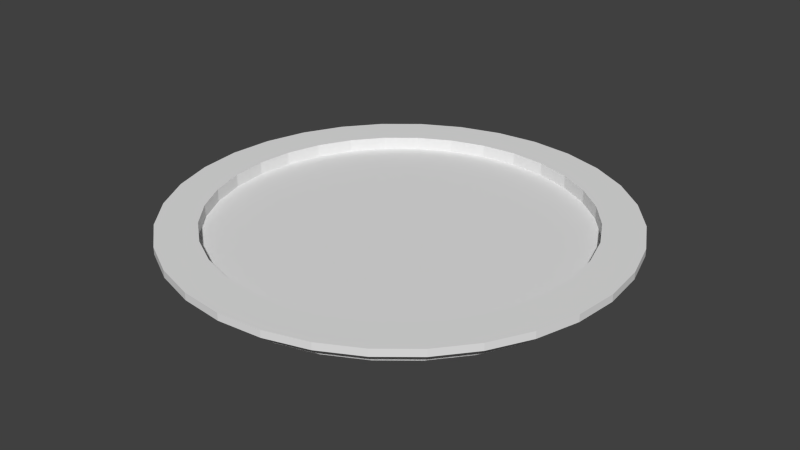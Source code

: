 # Source: flatware-plate.blend  (saved by Blender 2.72.0; exported with 4.5.12 LTS)
import bpy
from mathutils import Matrix  # noqa: F401  (used for matrix-valued properties, if any)

bpy.ops.wm.read_factory_settings(use_empty=True)
scene = bpy.context.scene
scene.name = 'Scene'

# ---- collections
col_collection_1 = bpy.data.collections.new('Collection 1'); scene.collection.children.link(col_collection_1)

# ---- world
world_world = bpy.data.worlds.new('World'); scene.world = world_world
world_world.color = (0.05088, 0.05088, 0.05088)
world_world.use_sun_shadow = False
world_world.sun_shadow_jitter_overblur = 0.0
world_world.cycles.sampling_method = 'MANUAL'
world_world.cycles.sample_map_resolution = 256

# ---- meshes
me_cylinder = bpy.data.meshes.new('Cylinder')
me_cylinder.from_pydata([(0.0, 1.0, -0.02827), (0.0, 1.0, 0.05002), (0.1951, 0.9808, 0.05002), (0.1951, 0.9808, -0.02827), (-0.1951, 0.9808, -0.02827), (-0.1951, 0.9808, 0.05002), (0.0, 1.08, 0.05002), (0.2107, 1.059, 0.05002), (0.4133, 0.9978, 0.05002), (0.6, 0.898, 0.05002), (0.7637, 0.7637, 0.05002), (0.898, 0.6, 0.05002), (0.9978, 0.4133, 0.05002), (1.059, 0.2107, 0.05002), (1.0, 7.55e-08, 0.05002), (0.9808, 0.1951, 0.05002), (0.9239, 0.3827, 0.05002), (0.8315, 0.5556, 0.05002), (0.7071, 0.7071, 0.05002), (0.5556, 0.8315, 0.05002), (0.3827, 0.9239, 0.05002), (-0.3827, 0.9239, 0.05002), (-0.5556, 0.8315, 0.05002), (-0.7071, 0.7071, 0.05002), (-0.8315, 0.5556, 0.05002), (-0.9239, 0.3827, 0.05002), (-0.9808, 0.1951, 0.05002), (-1.0, 9.656e-07, 0.05002), (-1.08, 1.043e-06, 0.05002), (-1.059, 0.2107, 0.05002), (-0.9978, 0.4133, 0.05002), (-0.898, 0.6, 0.05002), (-0.7637, 0.7637, 0.05002), (-0.6, 0.898, 0.05002), (-0.4133, 0.9978, 0.05002), (-0.2107, 1.059, 0.05002), (0.3827, 0.9239, -0.02827), (-0.3827, 0.9239, -0.02827), (-0.2107, 1.059, 0.09002), (0.0, 1.08, 0.09002), (0.2107, 1.059, 0.09002), (0.4133, 0.9978, 0.09002), (0.6, 0.898, 0.09002), (0.7637, 0.7637, 0.09002), (0.898, 0.6, 0.09002), (0.9978, 0.4133, 0.09002), (1.059, 0.2107, 0.09002), (1.08, 8.154e-08, 0.05002), (1.059, -0.2107, 0.05002), (0.9978, -0.4133, 0.05002), (0.898, -0.6, 0.05002), (0.7637, -0.7637, 0.05002), (0.6, -0.898, 0.05002), (0.4133, -0.9978, 0.05002), (0.2107, -1.059, 0.05002), (-3.519e-07, -1.08, 0.05002), (-0.2107, -1.059, 0.05002), (-0.4133, -0.9978, 0.05002), (-0.6, -0.898, 0.05002), (-0.7637, -0.7637, 0.05002), (-0.898, -0.6, 0.05002), (-0.9978, -0.4133, 0.05002), (-1.059, -0.2107, 0.05002), (-0.9808, -0.1951, 0.05002), (-0.9239, -0.3827, 0.05002), (-0.8315, -0.5556, 0.05002), (-0.7071, -0.7071, 0.05002), (-0.5556, -0.8315, 0.05002), (-0.3827, -0.9239, 0.05002), (-0.1951, -0.9808, 0.05002), (-3.258e-07, -1.0, 0.05002), (0.1951, -0.9808, 0.05002), (0.3827, -0.9239, 0.05002), (0.5556, -0.8315, 0.05002), (0.7071, -0.7071, 0.05002), (0.8315, -0.5556, 0.05002), (0.9239, -0.3827, 0.05002), (0.9808, -0.1951, 0.05002), (0.9808, 0.1951, -0.02827), (1.0, 7.55e-08, -0.02827), (0.9239, 0.3827, -0.02827), (0.8315, 0.5556, -0.02827), (0.7071, 0.7071, -0.02827), (0.5556, 0.8315, -0.02827), (-0.5556, 0.8315, -0.02827), (-0.7071, 0.7071, -0.02827), (-0.8315, 0.5556, -0.02827), (-0.9239, 0.3827, -0.02827), (-0.9808, 0.1951, -0.02827), (-1.0, 9.656e-07, -0.02827), (-1.08, 1.043e-06, 0.09002), (-1.059, 0.2107, 0.09002), (-0.9978, 0.4133, 0.09002), (-0.898, 0.6, 0.09002), (-0.7637, 0.7637, 0.09002), (-0.6, 0.898, 0.09002), (-0.4133, 0.9978, 0.09002), (-0.8886, 8.581e-07, 0.09002), (-0.8715, 0.1734, 0.09002), (-0.821, 0.3401, 0.09002), (-0.7389, 0.4937, 0.09002), (-0.6284, 0.6284, 0.09002), (-0.4937, 0.7389, 0.09002), (-0.3401, 0.821, 0.09002), (-0.1734, 0.8715, 0.09002), (0.0, 0.8886, 0.09002), (0.1734, 0.8715, 0.09002), (0.3401, 0.821, 0.09002), (0.4937, 0.7389, 0.09002), (0.6284, 0.6284, 0.09002), (0.7389, 0.4937, 0.09002), (0.821, 0.3401, 0.09002), (0.8715, 0.1734, 0.09002), (0.8886, 6.709e-08, 0.09002), (0.9978, -0.4133, 0.09002), (1.059, -0.2107, 0.09002), (1.08, 8.154e-08, 0.09002), (0.898, -0.6, 0.09002), (0.7637, -0.7637, 0.09002), (0.6, -0.898, 0.09002), (0.4133, -0.9978, 0.09002), (0.2107, -1.059, 0.09002), (-3.519e-07, -1.08, 0.09002), (-0.2107, -1.059, 0.09002), (-0.4133, -0.9978, 0.09002), (-0.6, -0.898, 0.09002), (-0.7637, -0.7637, 0.09002), (-0.898, -0.6, 0.09002), (-0.9978, -0.4133, 0.09002), (-1.059, -0.2107, 0.09002), (-0.9808, -0.1951, -0.02827), (-0.9239, -0.3827, -0.02827), (-0.8315, -0.5556, -0.02827), (-0.7071, -0.7071, -0.02827), (-0.5556, -0.8315, -0.02827), (-0.3827, -0.9239, -0.02827), (-0.1951, -0.9808, -0.02827), (-3.258e-07, -1.0, -0.02827), (0.1951, -0.9808, -0.02827), (0.3827, -0.9239, -0.02827), (0.5556, -0.8315, -0.02827), (0.7071, -0.7071, -0.02827), (0.8315, -0.5556, -0.02827), (0.9239, -0.3827, -0.02827), (0.9808, -0.1951, -0.02827), (0.8715, -0.1734, 0.09002), (0.821, -0.3401, 0.09002), (0.7389, -0.4937, 0.09002), (0.6284, -0.6284, 0.09002), (0.4937, -0.7389, 0.09002), (0.3401, -0.821, 0.09002), (0.1734, -0.8715, 0.09002), (-2.896e-07, -0.8886, 0.09002), (-0.1734, -0.8715, 0.09002), (-0.3401, -0.821, 0.09002), (-0.4937, -0.7389, 0.09002), (-0.6284, -0.6284, 0.09002), (-0.7389, -0.4937, 0.09002), (-0.821, -0.3401, 0.09002), (-0.8715, -0.1734, 0.09002), (-0.8886, 8.581e-07, 0.02029), (-0.8715, 0.1734, 0.02029), (-0.821, 0.3401, 0.02029), (-0.7389, 0.4937, 0.02029), (-0.6284, 0.6284, 0.02029), (-0.4937, 0.7389, 0.02029), (-0.3401, 0.821, 0.02029), (-0.1734, 0.8715, 0.02029), (0.0, 0.8886, 0.02029), (0.1734, 0.8715, 0.02029), (0.3401, 0.821, 0.02029), (0.4937, 0.7389, 0.02029), (0.6284, 0.6284, 0.02029), (0.7389, 0.4937, 0.02029), (0.821, 0.3401, 0.02029), (0.8715, 0.1734, 0.02029), (0.8886, 6.709e-08, 0.02029), (0.8715, -0.1734, 0.02029), (0.821, -0.3401, 0.02029), (0.7389, -0.4937, 0.02029), (0.6284, -0.6284, 0.02029), (0.4937, -0.7389, 0.02029), (0.3401, -0.821, 0.02029), (0.1734, -0.8715, 0.02029), (-2.896e-07, -0.8886, 0.02029), (-0.1734, -0.8715, 0.02029), (-0.3401, -0.821, 0.02029), (-0.4937, -0.7389, 0.02029), (-0.6284, -0.6284, 0.02029), (-0.7389, -0.4937, 0.02029), (-0.821, -0.3401, 0.02029), (-0.8715, -0.1734, 0.02029)], [], [(0, 1, 2, 3), (4, 5, 1, 0), (6, 7, 8, 9, 10, 11, 12, 13, 14, 15, 16, 17, 18, 19, 20, 2, 1, 5, 21, 22, 23, 24, 25, 26, 27, 28, 29, 30, 31, 32, 33, 34, 35), (3, 2, 20, 36), (37, 21, 5, 4), (35, 38, 39, 6), (6, 39, 40, 7), (7, 40, 41, 8), (8, 41, 42, 9), (9, 42, 43, 10), (10, 43, 44, 11), (11, 44, 45, 12), (12, 45, 46, 13), (13, 47, 48, 49, 50, 51, 52, 53, 54, 55, 56, 57, 58, 59, 60, 61, 62, 28, 27, 63, 64, 65, 66, 67, 68, 69, 70, 71, 72, 73, 74, 75, 76, 77, 14), (78, 15, 14, 79), (80, 16, 15, 78), (81, 17, 16, 80), (82, 18, 17, 81), (83, 19, 18, 82), (36, 20, 19, 83), (84, 22, 21, 37), (85, 23, 22, 84), (86, 24, 23, 85), (87, 25, 24, 86), (88, 26, 25, 87), (89, 27, 26, 88), (28, 90, 91, 29), (29, 91, 92, 30), (30, 92, 93, 31), (31, 93, 94, 32), (32, 94, 95, 33), (33, 95, 96, 34), (34, 96, 38, 35), (38, 96, 95, 94, 93, 92, 91, 90, 97, 98, 99, 100, 101, 102, 103, 104, 105, 106, 107, 108, 109, 110, 111, 112, 113, 114, 115, 116, 46, 45, 44, 43, 42, 41, 40, 39), (13, 46, 116, 47), (47, 116, 115, 48), (48, 115, 114, 49), (49, 114, 117, 50), (50, 117, 118, 51), (51, 118, 119, 52), (52, 119, 120, 53), (53, 120, 121, 54), (54, 121, 122, 55), (55, 122, 123, 56), (56, 123, 124, 57), (57, 124, 125, 58), (58, 125, 126, 59), (59, 126, 127, 60), (60, 127, 128, 61), (61, 128, 129, 62), (62, 129, 90, 28), (130, 63, 27, 89), (131, 64, 63, 130), (132, 65, 64, 131), (133, 66, 65, 132), (134, 67, 66, 133), (135, 68, 67, 134), (136, 69, 68, 135), (137, 70, 69, 136), (138, 71, 70, 137), (139, 72, 71, 138), (140, 73, 72, 139), (141, 74, 73, 140), (142, 75, 74, 141), (143, 76, 75, 142), (144, 77, 76, 143), (79, 14, 77, 144), (90, 129, 128, 127, 126, 125, 124, 123, 122, 121, 120, 119, 118, 117, 114, 113, 145, 146, 147, 148, 149, 150, 151, 152, 153, 154, 155, 156, 157, 158, 159, 97), (98, 97, 160, 161), (99, 98, 161, 162), (100, 99, 162, 163), (101, 100, 163, 164), (102, 101, 164, 165), (103, 102, 165, 166), (104, 103, 166, 167), (105, 104, 167, 168), (106, 105, 168, 169), (107, 106, 169, 170), (108, 107, 170, 171), (109, 108, 171, 172), (110, 109, 172, 173), (111, 110, 173, 174), (112, 111, 174, 175), (113, 112, 175, 176), (145, 113, 176, 177), (146, 145, 177, 178), (147, 146, 178, 179), (148, 147, 179, 180), (149, 148, 180, 181), (150, 149, 181, 182), (151, 150, 182, 183), (152, 151, 183, 184), (153, 152, 184, 185), (154, 153, 185, 186), (155, 154, 186, 187), (156, 155, 187, 188), (157, 156, 188, 189), (158, 157, 189, 190), (159, 158, 190, 191), (97, 159, 191, 160), (168, 167, 166, 165, 164, 163, 162, 161, 160, 191, 190, 189, 188, 187, 186, 185, 184, 183, 182, 181, 180, 179, 178, 177, 176, 175, 174, 173, 172, 171, 170, 169), (131, 130, 89, 88, 87, 86, 85, 84, 37, 4, 0, 3, 36, 83, 82, 81, 80, 78, 79, 144, 143, 142, 141, 140, 139, 138, 137, 136, 135, 134, 133, 132)])
me_cylinder.use_remesh_preserve_volume = False
me_cylinder.use_remesh_preserve_attributes = False
me_cylinder.use_mirror_vertex_groups = False
me_cylinder.update()

# ---- objects
ob_cylinder = bpy.data.objects.new('Cylinder', me_cylinder)

# ---- transforms, parenting, visibility, modifiers, constraints
ob_cylinder.location = (0.0, 0.0, 0.0)
ob_cylinder.scale = (2.93, 2.93, 2.57)
ob_cylinder.lineart.crease_threshold = 0.0

# ---- collection membership
col_collection_1.objects.link(ob_cylinder)

# ---- scene / render settings (as saved in the file)
scene.frame_start = 1; scene.frame_end = 250; scene.frame_set(1)
scene.render.engine = 'BLENDER_EEVEE_NEXT'
scene.render.resolution_percentage = 50
scene.render.dither_intensity = 0.0
scene.cycles.use_denoising = False
scene.cycles.samples = 10
scene.cycles.sampling_pattern = 'TABULATED_SOBOL'
scene.cycles.light_sampling_threshold = 0.0
scene.cycles.use_adaptive_sampling = False
scene.cycles.use_light_tree = False
scene.cycles.blur_glossy = 0.0
scene.cycles.pixel_filter_type = 'GAUSSIAN'
scene.cycles.sample_clamp_indirect = 0.0
scene.view_settings.view_transform = 'Standard'
bpy.context.view_layer.update()

# ---- added for rendering (the .blend has no active camera and no usable light): camera, sun
cam_auto = bpy.data.cameras.new('AutoCamera')
cam_auto.lens = 50.0
cam_auto.sensor_width = 36.0
cam_auto.clip_end = 1000.0
ob_auto_camera = bpy.data.objects.new('AutoCamera', cam_auto)
scene.collection.objects.link(ob_auto_camera)
ob_auto_camera.location = (8.28585, -9.94302, 6.70803)
ob_auto_camera.rotation_euler = (1.09748, -7.21219e-08, 0.694738)
scene.camera = ob_auto_camera
light_auto_sun = bpy.data.lights.new('AutoSun', 'SUN')
light_auto_sun.energy = 3.0
light_auto_sun.angle = 0.0523599
ob_auto_sun = bpy.data.objects.new('AutoSun', light_auto_sun)
scene.collection.objects.link(ob_auto_sun)
ob_auto_sun.rotation_euler = (0.872665, 0.174533, 0.523599)
bpy.context.view_layer.update()
